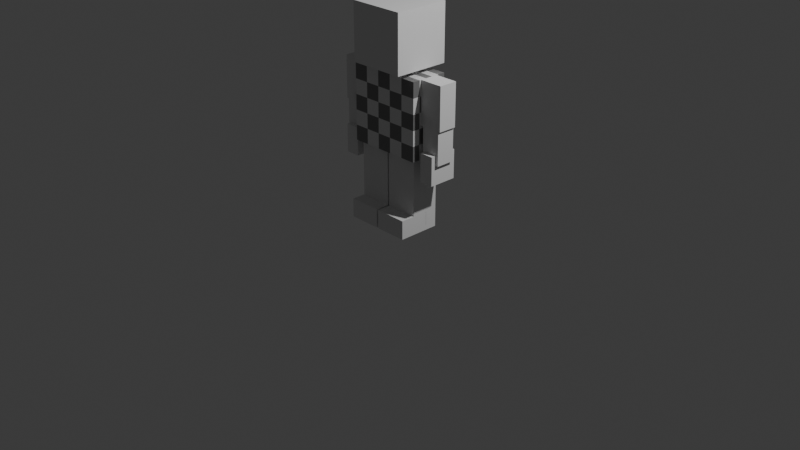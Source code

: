 # Source: player_main.blend  (saved by Blender 4.1.23; exported with 4.5.12 LTS)
import bpy
from mathutils import Matrix  # noqa: F401  (used for matrix-valued properties, if any)

bpy.ops.wm.read_factory_settings(use_empty=True)
scene = bpy.context.scene
scene.name = 'Scene'

# ---- collections
col_collection = bpy.data.collections.new('Collection'); scene.collection.children.link(col_collection)

# ---- materials (node trees are filled in below, after node groups)
mat_material_001 = bpy.data.materials.new('Material.001')
mat_material_001.use_transparent_shadow = False

# ---- node groups
ng_geometry_nodes = bpy.data.node_groups.new('Geometry Nodes', 'GeometryNodeTree')
_s = ng_geometry_nodes.interface.new_socket(name='Geometry', in_out='OUTPUT', socket_type='NodeSocketGeometry')
_s = ng_geometry_nodes.interface.new_socket(name='Geometry', in_out='INPUT', socket_type='NodeSocketGeometry')
ng_geometry_nodes.is_modifier = True
_N = ng_geometry_nodes.nodes; _L = ng_geometry_nodes.links
n0 = _N.new('NodeGroupInput'); n0.name = 'Group Input'; n0.location = (-682, 63)
n1 = _N.new('NodeGroupOutput'); n1.name = 'Group Output'; n1.location = (401, 62)
n2 = _N.new('GeometryNodeSetMaterial'); n2.name = 'Set Material'; n2.location = (-375, 158)
n3 = _N.new('ShaderNodeTexChecker'); n3.name = 'Checker Texture'; n3.location = (-590, -27)
_L.new(n0.outputs[0], n1.inputs[0])
n1.is_active_output = True

# ---- material node trees
mat_material_001.use_nodes = True; mat_material_001.node_tree.nodes.clear()
_N = mat_material_001.node_tree.nodes; _L = mat_material_001.node_tree.links
n0 = _N.new('ShaderNodeBsdfPrincipled'); n0.name = 'Principled BSDF'; n0.location = (10, 300)
n1 = _N.new('ShaderNodeOutputMaterial'); n1.name = 'Material Output'; n1.location = (300, 300)
n2 = _N.new('ShaderNodeTexChecker'); n2.name = 'Checker Texture'; n2.location = (-251, 233)
_L.new(n0.outputs[0], n1.inputs[0])
_L.new(n2.outputs[0], n0.inputs[0])
n1.is_active_output = True

# ---- world
world_world = bpy.data.worlds.new('World'); scene.world = world_world
world_world.use_nodes = True; world_world.node_tree.nodes.clear()
_N = world_world.node_tree.nodes; _L = world_world.node_tree.links
n0 = _N.new('ShaderNodeOutputWorld'); n0.name = 'World Output'; n0.location = (300, 300)
n1 = _N.new('ShaderNodeBackground'); n1.name = 'Background'; n1.location = (10, 300)
n1.inputs[0].default_value = (0.05088, 0.05088, 0.05088, 1.0)
_L.new(n1.outputs[0], n0.inputs[0])
n0.is_active_output = True
world_world.color = (0.05088, 0.05088, 0.05088)
world_world.use_sun_shadow = False
world_world.sun_shadow_jitter_overblur = 0.0

# ---- cameras
cam_camera = bpy.data.cameras.new('Camera')
cam_camera.clip_end = 100.0
cam_camera.ortho_scale = 7.314

# ---- lights
light_light = bpy.data.lights.new('Light', 'POINT')
light_light.transmission_factor = 0.0
light_light.energy = 1000.0
light_light.shadow_soft_size = 0.1
light_light.shadow_maximum_resolution = 0.006
light_light.use_absolute_resolution = True

# ---- meshes
me_cube = bpy.data.meshes.new('Cube')
me_cube.from_pydata([(0.2, 0.4, 1.6), (0.2, 0.4, 0.8), (0.2, -0.4, 1.6), (0.2, -0.4, 0.8), (-0.2, 0.4, 1.6), (-0.2, 0.4, 0.8), (-0.2, -0.4, 1.6), (-0.2, -0.4, 0.8)], [], [(0, 4, 6, 2), (3, 2, 6, 7), (7, 6, 4, 5), (5, 1, 3, 7), (1, 0, 2, 3), (5, 4, 0, 1)])
_uv = me_cube.uv_layers.new(name='UVMap')
_uv.uv.foreach_set('vector', [0.7912, 0.8967, 0.7385, 0.8967, 0.7385, 0.7912, 0.7912, 0.7912, 0.8791, 0.211, 0.8791, 0.1055, 0.9319, 0.1055, 0.9319, 0.211, 0.633, 0.8967, 0.5275, 0.8967, 0.5275, 0.7912, 0.633, 0.7912, 0.9319, 0.1055, 0.8791, 0.1055, 0.8791, 2.186e-09, 0.9319, 6.797e-09, 0.7385, 0.8967, 0.633, 0.8967, 0.633, 0.7912, 0.7385, 0.7912, 0.8791, 0.3165, 0.8791, 0.211, 0.9319, 0.211, 0.9319, 0.3165])
me_cube.materials.append(mat_material_001)
me_cube.use_mirror_vertex_groups = False
me_cube.update()
me_cube_001 = bpy.data.meshes.new('Cube.001')
me_cube_001.from_pydata([(-0.15, -0.175, 0.05), (0.15, -0.175, 0.05), (-0.15, 0.175, 0.05), (0.15, 0.175, 0.05), (-0.15, -0.175, -0.4), (0.15, -0.175, -0.4), (0.15, 0.175, -0.4), (-0.15, 0.175, -0.4)], [], [(6, 3, 1, 5), (5, 1, 0, 4), (3, 2, 0, 1), (4, 0, 2, 7), (2, 3, 6, 7), (4, 7, 6, 5)])
_uv = me_cube_001.uv_layers.new(name='UVMap')
_uv.uv.foreach_set('vector', [0.7912, 0.9687, 0.7912, 0.9093, 0.8374, 0.9093, 0.8374, 0.9687, 0.9319, 0.05934, 0.9319, -1.063e-09, 0.9714, 2.395e-09, 0.9714, 0.05934, 0.4681, 0.9088, 0.4286, 0.9088, 0.4286, 0.8626, 0.4681, 0.8626, 0.8901, 0.683, 0.8901, 0.6236, 0.9363, 0.6236, 0.9363, 0.683, 0.4286, 0.9088, 0.4681, 0.9088, 0.4681, 0.9681, 0.4286, 0.9681, 0.8747, 0.6511, 0.8747, 0.6973, 0.8352, 0.6973, 0.8352, 0.6511])
me_cube_001.update()
me_cube_003 = bpy.data.meshes.new('Cube.003')
me_cube_003.from_pydata([(-0.625, -0.3646, -0.2083), (-0.625, -0.3646, 0.2083), (-0.625, 0.3646, -0.2083), (-0.625, 0.3646, 0.2083), (0.3125, -0.3646, -0.2083), (0.3125, -0.3646, 0.2083), (0.3125, 0.3646, -0.2083), (0.3125, 0.3646, 0.2083)], [], [(0, 1, 3, 2), (2, 3, 7, 6), (6, 7, 5, 4), (4, 5, 1, 0), (2, 6, 4, 0), (7, 3, 1, 5)])
_uv = me_cube_003.uv_layers.new(name='UVMap')
_uv.uv.foreach_set('vector', [0.9286, 0.9231, 0.8736, 0.9231, 0.8736, 0.8269, 0.9286, 0.8269, 0.511, 0.739, 0.456, 0.739, 0.456, 0.6154, 0.511, 0.6154, 0.9341, 0.4126, 0.8791, 0.4126, 0.8791, 0.3165, 0.9341, 0.3165, 0.8462, 0.8269, 0.7912, 0.8269, 0.7912, 0.7033, 0.8462, 0.7033, 0.456, 0.6154, 0.456, 0.739, 0.3599, 0.739, 0.3599, 0.6154, 0.3599, 0.6154, 0.3599, 0.739, 0.2637, 0.739, 0.2637, 0.6154])
me_cube_003.update()
me_cube_004 = bpy.data.meshes.new('Cube.004')
me_cube_004.from_pydata([(-0.15, -0.175, 0.05), (0.15, -0.175, 0.05), (-0.15, 0.175, 0.05), (0.15, 0.175, 0.05), (-0.15, -0.175, -0.4), (0.15, -0.175, -0.4), (0.15, 0.175, -0.4), (-0.15, 0.175, -0.4)], [], [(6, 3, 1, 5), (5, 1, 0, 4), (3, 2, 0, 1), (4, 0, 2, 7), (2, 3, 6, 7), (4, 7, 6, 5)])
_uv = me_cube_004.uv_layers.new(name='UVMap')
_uv.uv.foreach_set('vector', [0.9286, 0.8451, 0.9286, 0.7857, 0.9747, 0.7857, 0.9747, 0.8451, 0.9319, 0.1187, 0.9319, 0.05934, 0.9714, 0.05934, 0.9714, 0.1187, 0.9132, 0.9692, 0.8736, 0.9692, 0.8736, 0.9231, 0.9132, 0.9231, 0.5275, 0.956, 0.5275, 0.8967, 0.5736, 0.8967, 0.5736, 0.956, 0.9319, 0.1187, 0.9714, 0.1187, 0.9714, 0.178, 0.9319, 0.178, 0.9681, 0.9374, 0.9681, 0.9835, 0.9286, 0.9835, 0.9286, 0.9374])
me_cube_004.update()
me_cube_005 = bpy.data.meshes.new('Cube.005')
me_cube_005.from_pydata([(-0.625, -0.3646, -0.2083), (-0.625, -0.3646, 0.2083), (-0.625, 0.3646, -0.2083), (-0.625, 0.3646, 0.2083), (0.3125, -0.3646, -0.2083), (0.3125, -0.3646, 0.2083), (0.3125, 0.3646, -0.2083), (0.3125, 0.3646, 0.2083)], [], [(0, 1, 3, 2), (2, 3, 7, 6), (6, 7, 5, 4), (4, 5, 1, 0), (2, 6, 4, 0), (7, 3, 1, 5)])
_uv = me_cube_005.uv_layers.new(name='UVMap')
_uv.uv.foreach_set('vector', [0.9341, 0.5088, 0.8791, 0.5088, 0.8791, 0.4126, 0.9341, 0.4126, 0.511, 0.8626, 0.456, 0.8626, 0.456, 0.739, 0.511, 0.739, 0.9451, 0.6236, 0.8901, 0.6236, 0.8901, 0.5275, 0.9451, 0.5275, 0.8901, 0.6511, 0.8352, 0.6511, 0.8352, 0.5275, 0.8901, 0.5275, 0.3599, 0.739, 0.3599, 0.8626, 0.2637, 0.8626, 0.2637, 0.739, 0.456, 0.739, 0.456, 0.8626, 0.3599, 0.8626, 0.3599, 0.739])
me_cube_005.update()
me_cube_006 = bpy.data.meshes.new('Cube.006')
me_cube_006.from_pydata([(-0.15, -0.175, -0.4), (0.15, -0.175, -0.4), (-0.15, 0.175, -0.4), (0.15, 0.175, -0.4), (-0.15, -0.175, 0.05), (0.15, -0.175, 0.05), (0.15, 0.175, 0.05), (-0.15, 0.175, 0.05), (-0.15, -0.175, 0.05), (0.15, -0.175, 0.05), (0.15, 0.175, 0.05), (-0.15, 0.175, 0.05)], [], [(2, 3, 1, 0), (0, 4, 7, 2), (1, 5, 4, 0), (3, 6, 5, 1), (2, 7, 6, 3), (8, 9, 10, 11)])
_uv = me_cube_006.uv_layers.new(name='UVMap')
_uv.uv.foreach_set('vector', [0.9846, 0.5736, 0.9451, 0.5736, 0.9451, 0.5275, 0.9846, 0.5275, 0.5736, 0.956, 0.5736, 0.8967, 0.6198, 0.8967, 0.6198, 0.956, 0.9319, 0.2374, 0.9319, 0.178, 0.9714, 0.178, 0.9714, 0.2374, 0.6198, 0.956, 0.6198, 0.8967, 0.6659, 0.8967, 0.6659, 0.956, 0.9319, 0.2967, 0.9319, 0.2374, 0.9714, 0.2374, 0.9714, 0.2967, 0.9451, 0.5736, 0.9846, 0.5736, 0.9846, 0.6198, 0.9451, 0.6198])
me_cube_006.update()
me_cube_007 = bpy.data.meshes.new('Cube.007')
me_cube_007.from_pydata([(-0.15, -0.175, -0.4), (0.15, -0.175, -0.4), (-0.15, 0.175, -0.4), (0.15, 0.175, -0.4), (-0.15, -0.175, 0.05), (0.15, -0.175, 0.05), (0.15, 0.175, 0.05), (-0.15, 0.175, 0.05), (-0.15, -0.175, 0.05), (0.15, -0.175, 0.05), (0.15, 0.175, 0.05), (-0.15, 0.175, 0.05)], [], [(2, 3, 1, 0), (0, 4, 7, 2), (1, 5, 4, 0), (3, 6, 5, 1), (2, 7, 6, 3), (8, 9, 10, 11)])
_uv = me_cube_007.uv_layers.new(name='UVMap')
_uv.uv.foreach_set('vector', [0.3033, 0.9912, 0.2637, 0.9912, 0.2637, 0.9451, 0.3033, 0.9451, 0.6659, 0.956, 0.6659, 0.8967, 0.7121, 0.8967, 0.7121, 0.956, 0.9341, 0.3758, 0.9341, 0.3165, 0.9736, 0.3165, 0.9736, 0.3758, 0.7121, 0.956, 0.7121, 0.8967, 0.7582, 0.8967, 0.7582, 0.956, 0.9341, 0.4352, 0.9341, 0.3758, 0.9736, 0.3758, 0.9736, 0.4352, 0.3033, 0.9451, 0.3429, 0.9451, 0.3429, 0.9912, 0.3033, 0.9912])
me_cube_007.update()
me_cube_008 = bpy.data.meshes.new('Cube.008')
me_cube_008.from_pydata([(-0.1, -8.941e-08, 0.1), (0.1, -8.941e-08, 0.1), (-0.1, 0.25, 0.1), (0.1, 0.25, 0.1), (-0.1, -8.941e-08, -0.35), (0.1, -8.941e-08, -0.35), (0.1, 0.25, -0.35), (-0.1, 0.25, -0.35)], [], [(6, 3, 1, 5), (5, 1, 0, 4), (3, 2, 0, 1), (4, 0, 2, 7), (2, 3, 6, 7), (4, 7, 6, 5)])
_uv = me_cube_008.uv_layers.new(name='UVMap')
_uv.uv.foreach_set('vector', [0.8374, 0.9687, 0.8374, 0.9093, 0.8703, 0.9093, 0.8703, 0.9687, 0.9698, 0.7626, 0.9698, 0.7033, 0.9962, 0.7033, 0.9962, 0.7626, 0.8725, 0.8187, 0.8462, 0.8187, 0.8462, 0.7857, 0.8725, 0.7857, 0.7582, 0.956, 0.7582, 0.8967, 0.7912, 0.8967, 0.7912, 0.956, 0.9681, 0.9374, 0.9945, 0.9374, 0.9945, 0.9967, 0.9681, 0.9967, 0.8989, 0.7857, 0.8989, 0.8187, 0.8725, 0.8187, 0.8725, 0.7857])
me_cube_008.update()
me_cube_009 = bpy.data.meshes.new('Cube.009')
me_cube_009.from_pydata([(-0.1, -0.25, 0.1), (0.1, -0.25, 0.1), (-0.1, -2.98e-08, 0.1), (0.1, -2.98e-08, 0.1), (-0.1, -0.25, -0.35), (0.1, -0.25, -0.35), (0.1, -2.98e-08, -0.35), (-0.1, -2.98e-08, -0.35)], [], [(6, 3, 1, 5), (5, 1, 0, 4), (3, 2, 0, 1), (4, 0, 2, 7), (2, 3, 6, 7), (4, 7, 6, 5)])
_uv = me_cube_009.uv_layers.new(name='UVMap')
_uv.uv.foreach_set('vector', [0.9363, 0.683, 0.9363, 0.6236, 0.9692, 0.6236, 0.9692, 0.683, 0.9714, 0.05934, 0.9714, -1.534e-09, 0.9978, 7.712e-10, 0.9978, 0.05934, 0.9549, 0.878, 0.9286, 0.878, 0.9286, 0.8451, 0.9549, 0.8451, 0.9341, 0.4945, 0.9341, 0.4352, 0.967, 0.4352, 0.967, 0.4945, 0.9286, 0.878, 0.9549, 0.878, 0.9549, 0.9374, 0.9286, 0.9374, 0.9253, 0.7857, 0.9253, 0.8187, 0.8989, 0.8187, 0.8989, 0.7857])
me_cube_009.update()
me_cube_010 = bpy.data.meshes.new('Cube.010')
me_cube_010.from_pydata([(-0.1, -0.1, -0.35), (0.1, -0.1, -0.35), (-0.1, 0.1, -0.35), (0.1, 0.1, -0.35), (-0.1, -0.1, 0.1), (0.1, -0.1, 0.1), (0.1, 0.1, 0.1), (-0.1, 0.1, 0.1), (-0.1, -0.1, 0.1), (0.1, -0.1, 0.1), (0.1, 0.1, 0.1), (-0.1, 0.1, 0.1)], [], [(2, 3, 1, 0), (0, 4, 7, 2), (1, 5, 4, 0), (3, 6, 5, 1), (2, 7, 6, 3), (8, 11, 10, 9)])
_uv = me_cube_010.uv_layers.new(name='UVMap')
_uv.uv.foreach_set('vector', [0.9604, 0.5209, 0.9341, 0.5209, 0.9341, 0.4945, 0.9604, 0.4945, 0.9549, 0.9044, 0.9549, 0.8451, 0.9813, 0.8451, 0.9813, 0.9044, 0.9714, 0.178, 0.9714, 0.1187, 0.9978, 0.1187, 0.9978, 0.178, 0.967, 0.4945, 0.967, 0.4352, 0.9934, 0.4352, 0.9934, 0.4945, 0.9714, 0.2374, 0.9714, 0.178, 0.9978, 0.178, 0.9978, 0.2374, 0.3725, 0.9451, 0.3725, 0.9714, 0.3462, 0.9714, 0.3462, 0.9451])
me_cube_010.update()
me_cube_011 = bpy.data.meshes.new('Cube.011')
me_cube_011.from_pydata([(-0.1, -0.1, -0.35), (0.1, -0.1, -0.35), (-0.1, 0.1, -0.35), (0.1, 0.1, -0.35), (-0.1, -0.1, 0.1), (0.1, -0.1, 0.1), (0.1, 0.1, 0.1), (-0.1, 0.1, 0.1), (-0.1, -0.1, 0.1), (0.1, -0.1, 0.1), (0.1, 0.1, 0.1), (-0.1, 0.1, 0.1)], [], [(2, 3, 1, 0), (0, 4, 7, 2), (1, 5, 4, 0), (3, 6, 5, 1), (2, 7, 6, 3), (8, 11, 10, 9)])
_uv = me_cube_011.uv_layers.new(name='UVMap')
_uv.uv.foreach_set('vector', [0.3989, 0.9451, 0.3989, 0.9714, 0.3725, 0.9714, 0.3725, 0.9451, 0.9692, 0.683, 0.9692, 0.6236, 0.9956, 0.6236, 0.9956, 0.683, 0.9714, 0.2967, 0.9714, 0.2374, 0.9978, 0.2374, 0.9978, 0.2967, 0.9714, 0.1187, 0.9714, 0.05934, 0.9978, 0.05934, 0.9978, 0.1187, 0.9736, 0.3758, 0.9736, 0.3165, 1.0, 0.3165, 1.0, 0.3758, 0.3989, 0.9451, 0.4253, 0.9451, 0.4253, 0.9714, 0.3989, 0.9714])
me_cube_011.update()
me_cube_012 = bpy.data.meshes.new('Cube.012')
me_cube_012.from_pydata([(0.3125, 0.1562, -0.4167), (0.3125, -0.1563, -0.4167), (-0.3125, 0.1562, -0.4167), (-0.3125, -0.1563, -0.4167), (0.3125, 0.1562, 0.2083), (0.3125, -0.1563, 0.2083), (-0.3125, 0.1562, 0.2083), (-0.3125, -0.1563, 0.2083)], [], [(0, 1, 3, 2), (2, 3, 7, 6), (6, 7, 5, 4), (4, 5, 1, 0), (2, 6, 4, 0), (7, 3, 1, 5)])
_uv = me_cube_012.uv_layers.new(name='UVMap')
_uv.uv.foreach_set('vector', [0.2473, 0.9615, 0.206, 0.9615, 0.206, 0.8791, 0.2473, 0.8791, 0.1648, 0.9615, 0.1236, 0.9615, 0.1236, 0.8791, 0.1648, 0.8791, 0.206, 0.9615, 0.1648, 0.9615, 0.1648, 0.8791, 0.206, 0.8791, 5.674e-09, 0.8791, 0.04121, 0.8791, 0.04121, 0.9615, -1.531e-09, 0.9615, 0.2637, 0.9451, 0.2637, 0.8626, 0.3462, 0.8626, 0.3462, 0.9451, 0.8736, 0.8269, 0.8736, 0.9093, 0.7912, 0.9093, 0.7912, 0.8269])
me_cube_012.update()
me_cube_013 = bpy.data.meshes.new('Cube.013')
me_cube_013.from_pydata([(0.3125, 0.1563, -0.4167), (0.3125, -0.1562, -0.4167), (-0.3125, 0.1563, -0.4167), (-0.3125, -0.1562, -0.4167), (0.3125, 0.1563, 0.2083), (0.3125, -0.1562, 0.2083), (-0.3125, 0.1563, 0.2083), (-0.3125, -0.1562, 0.2083)], [], [(0, 1, 3, 2), (2, 3, 7, 6), (6, 7, 5, 4), (4, 5, 1, 0), (2, 6, 4, 0), (7, 3, 1, 5)])
_uv = me_cube_013.uv_layers.new(name='UVMap')
_uv.uv.foreach_set('vector', [0.08242, 0.9615, 0.04121, 0.9615, 0.04121, 0.8791, 0.08242, 0.8791, 0.9698, 0.7857, 0.9286, 0.7857, 0.9286, 0.7033, 0.9698, 0.7033, 0.1236, 0.9615, 0.08242, 0.9615, 0.08242, 0.8791, 0.1236, 0.8791, 0.4681, 0.8626, 0.5093, 0.8626, 0.5093, 0.9451, 0.4681, 0.9451, 0.3462, 0.9451, 0.3462, 0.8626, 0.4286, 0.8626, 0.4286, 0.9451, 0.9286, 0.7033, 0.9286, 0.7857, 0.8462, 0.7857, 0.8462, 0.7033])
me_cube_013.update()
me_cube_014 = bpy.data.meshes.new('Cube.014')
me_cube_014.from_pydata([(-1.0, -1.0, -0.1667), (-1.0, -1.0, 1.833), (-1.0, 1.0, -0.1667), (-1.0, 1.0, 1.833), (1.0, -1.0, -0.1667), (1.0, -1.0, 1.833), (1.0, 1.0, -0.1667), (1.0, 1.0, 1.833)], [], [(0, 1, 3, 2), (2, 3, 7, 6), (6, 7, 5, 4), (4, 5, 1, 0), (2, 6, 4, 0), (7, 3, 1, 5)])
_uv = me_cube_014.uv_layers.new(name='UVMap')
_uv.uv.foreach_set('vector', [9.081e-09, 0.6154, 3.214e-08, 0.3516, 0.2637, 0.3516, 0.2637, 0.6154, 0.2637, 0.6154, 0.2637, 0.3516, 0.5275, 0.3516, 0.5275, 0.6154, 0.5275, 0.2637, 0.5275, 6.813e-09, 0.7912, 2.987e-08, 0.7912, 0.2637, 0.5275, 0.5275, 0.5275, 0.2637, 0.7912, 0.2637, 0.7912, 0.5275, 0.7912, 0.7912, 0.5275, 0.7912, 0.5275, 0.5275, 0.7912, 0.5275, 0.2637, 0.8791, 1.744e-09, 0.8791, 2.48e-08, 0.6154, 0.2637, 0.6154])
me_cube_014.update()
me_cube_015 = bpy.data.meshes.new('Cube.015')
me_cube_015.from_pydata([(-1.0, -1.333, -0.3333), (-1.0, -1.333, 0.6667), (-1.0, 1.333, -0.3333), (-1.0, 1.333, 0.6667), (1.0, -1.333, -0.3333), (1.0, -1.333, 0.6667), (1.0, 1.333, -0.3333), (1.0, 1.333, 0.6667)], [], [(0, 1, 3, 2), (2, 3, 7, 6), (6, 7, 5, 4), (4, 5, 1, 0), (2, 6, 4, 0), (7, 3, 1, 5)])
_uv = me_cube_015.uv_layers.new(name='UVMap')
_uv.uv.foreach_set('vector', [0.8352, 0.3516, 0.7912, 0.3516, 0.7912, -1.1e-08, 0.8352, -7.686e-09, 0.8791, 0.2637, 0.8352, 0.2637, 0.8352, -7.686e-09, 0.8791, -4.368e-09, 0.8352, 0.7033, 0.7912, 0.7033, 0.7912, 0.3516, 0.8352, 0.3516, 0.8791, 0.5275, 0.8352, 0.5275, 0.8352, 0.2637, 0.8791, 0.2637, 0.2637, 0.3516, 6.977e-10, 0.3516, 3.144e-08, 2.749e-15, 0.2637, 2.306e-08, 0.5275, 0.3516, 0.2637, 0.3516, 0.2637, 7.337e-09, 0.5275, 3.039e-08])
me_cube_015.update()

# ---- objects
ob_body = bpy.data.objects.new('body', me_cube)
ob_light = bpy.data.objects.new('Light', light_light)
ob_camera = bpy.data.objects.new('Camera', cam_camera)
ob_upper_leg_l = bpy.data.objects.new('upper-leg-l', me_cube_001)
ob_foot_l = bpy.data.objects.new('foot-l', me_cube_003)
ob_upper_leg_r = bpy.data.objects.new('upper-leg-r', me_cube_004)
ob_foot_r = bpy.data.objects.new('foot-r', me_cube_005)
ob_lower_leg_l = bpy.data.objects.new('lower-leg-l', me_cube_006)
ob_lower_leg_r = bpy.data.objects.new('lower-leg-r', me_cube_007)
ob_upper_arm_r = bpy.data.objects.new('upper-arm-r', me_cube_008)
ob_upper_arm_l = bpy.data.objects.new('upper-arm-l', me_cube_009)
ob_lower_arm_r = bpy.data.objects.new('lower-arm-r', me_cube_010)
ob_lower_arm_l = bpy.data.objects.new('lower-arm-l', me_cube_011)
ob_hand_r = bpy.data.objects.new('hand-r', me_cube_012)
ob_hand_l = bpy.data.objects.new('hand-l', me_cube_013)
ob_head = bpy.data.objects.new('head', me_cube_014)
ob_neck = bpy.data.objects.new('neck', me_cube_015)

# ---- transforms, parenting, visibility, modifiers, constraints
ob_body.location = (0.0, 0.0, 0.0)
ob_body.rotation_euler = (0.0, -0.0, -4.712)
ob_body.lock_rotations_4d = False
ob_body.empty_display_type = 'ARROWS'
ob_body.lineart.crease_threshold = 0.0
_m = ob_body.modifiers.new('GeometryNodes', 'NODES')
_m.node_group = ng_geometry_nodes
ob_light.location = (4.08, 1.01, 5.9)
ob_light.rotation_euler = (0.6503, 0.05522, 1.866)
ob_light.lock_rotations_4d = False
ob_light.empty_display_type = 'ARROWS'
ob_light.color = (0.0, 0.0, 0.0, 0.0)
ob_light.lineart.crease_threshold = 0.0
ob_camera.location = (7.36, -6.93, 4.96)
ob_camera.rotation_euler = (1.109, 0.0, 0.8149)
ob_camera.lock_rotations_4d = False
ob_camera.empty_display_type = 'ARROWS'
ob_camera.color = (0.0, 0.0, 0.0, 0.0)
ob_camera.display_type = 'WIRE'
ob_camera.lineart.crease_threshold = 0.0
ob_upper_leg_l.parent = ob_body
ob_upper_leg_l.matrix_parent_inverse = Matrix(((1.192e-08, 1.0, 0.0, -0.0), (-1.0, 1.192e-08, -0.0, 0.0), (0.0, -0.0, 1.0, -0.0), (-0.0, 0.0, -0.0, 1.0)))
ob_upper_leg_l.location = (0.185, -2.206e-09, 0.8)
ob_upper_leg_l.rotation_euler = (0.0, -0.0, -4.712)
ob_foot_l.parent = ob_lower_leg_l
ob_foot_l.matrix_parent_inverse = Matrix(((1.192e-08, 1.0, -0.0, 0.0), (-1.0, 1.192e-08, 0.0, 0.185), (-0.0, -0.0, 1.0, -0.45), (-0.0, 0.0, -0.0, 1.0)))
ob_foot_l.location = (0.185, -9.779e-09, 0.1)
ob_foot_l.rotation_euler = (0.0, -0.0, -4.712)
ob_foot_l.scale = (0.48, 0.48, 0.48)
ob_upper_leg_r.parent = ob_body
ob_upper_leg_r.matrix_parent_inverse = Matrix(((1.192e-08, 1.0, 0.0, -0.0), (-1.0, 1.192e-08, -0.0, 0.0), (0.0, -0.0, 1.0, -0.0), (-0.0, 0.0, -0.0, 1.0)))
ob_upper_leg_r.location = (-0.185, 2.206e-09, 0.8)
ob_upper_leg_r.rotation_euler = (0.0, -0.0, -4.712)
ob_foot_r.parent = ob_lower_leg_r
ob_foot_r.matrix_parent_inverse = Matrix(((1.192e-08, 1.0, 0.0, -0.0), (-1.0, 1.192e-08, -0.0, -0.185), (0.0, 0.0, 1.0, -0.45), (-0.0, 0.0, -0.0, 1.0)))
ob_foot_r.location = (-0.185, -2.328e-09, 0.1)
ob_foot_r.rotation_euler = (0.0, -0.0, -4.712)
ob_foot_r.scale = (0.48, 0.48, 0.48)
ob_lower_leg_l.parent = ob_upper_leg_l
ob_lower_leg_l.matrix_parent_inverse = Matrix(((1.192e-08, 1.0, -0.0, 0.0), (-1.0, 1.192e-08, 0.0, 0.185), (-0.0, -0.0, 1.0, -0.8), (-0.0, 0.0, -0.0, 1.0)))
ob_lower_leg_l.location = (0.185, -2.206e-09, 0.45)
ob_lower_leg_l.rotation_euler = (0.0, -0.0, -4.712)
ob_lower_leg_r.parent = ob_upper_leg_r
ob_lower_leg_r.matrix_parent_inverse = Matrix(((1.192e-08, 1.0, 0.0, -0.0), (-1.0, 1.192e-08, -0.0, -0.185), (0.0, 0.0, 1.0, -0.8), (-0.0, 0.0, -0.0, 1.0)))
ob_lower_leg_r.location = (-0.185, 2.206e-09, 0.45)
ob_lower_leg_r.rotation_euler = (0.0, -0.0, -4.712)
ob_upper_arm_r.parent = ob_body
ob_upper_arm_r.matrix_parent_inverse = Matrix(((1.192e-08, 1.0, 0.0, -0.0), (-1.0, 1.192e-08, -0.0, 0.0), (0.0, -0.0, 1.0, -0.0), (-0.0, 0.0, -0.0, 1.0)))
ob_upper_arm_r.location = (-0.4, 0.0, 1.5)
ob_upper_arm_r.rotation_euler = (0.0, -0.0, -4.712)
ob_upper_arm_l.parent = ob_body
ob_upper_arm_l.matrix_parent_inverse = Matrix(((1.192e-08, 1.0, 0.0, -0.0), (-1.0, 1.192e-08, -0.0, 0.0), (0.0, -0.0, 1.0, -0.0), (-0.0, 0.0, -0.0, 1.0)))
ob_upper_arm_l.location = (0.4, 0.0, 1.5)
ob_upper_arm_l.rotation_euler = (0.0, -0.0, -4.712)
ob_lower_arm_r.parent = ob_upper_arm_r
ob_lower_arm_r.matrix_parent_inverse = Matrix(((1.192e-08, 1.0, 0.0, 4.77e-09), (-1.0, 1.192e-08, -0.0, -0.4), (0.0, 0.0, 1.0, -1.5), (-0.0, 0.0, -0.0, 1.0)))
ob_lower_arm_r.location = (-0.53, 6.32e-09, 1.15)
ob_lower_arm_r.rotation_euler = (0.0, -0.0, -4.712)
ob_lower_arm_l.parent = ob_upper_arm_l
ob_lower_arm_l.matrix_parent_inverse = Matrix(((1.192e-08, 1.0, 0.0, -4.77e-09), (-1.0, 1.192e-08, -0.0, 0.4), (0.0, -0.0, 1.0, -1.5), (-0.0, 0.0, -0.0, 1.0)))
ob_lower_arm_l.location = (0.53, 0.0, 1.15)
ob_lower_arm_l.rotation_euler = (0.0, -0.0, -4.712)
ob_hand_r.parent = ob_lower_arm_r
ob_hand_r.matrix_parent_inverse = Matrix(((1.192e-08, 1.0, 0.0, -0.0), (-1.0, 1.192e-08, -0.0, -0.53), (0.0, 0.0, 1.0, -1.15), (-0.0, 0.0, -0.0, 1.0)))
ob_hand_r.location = (-0.525, 6.261e-09, 0.8)
ob_hand_r.rotation_euler = (0.0, -0.0, -4.712)
ob_hand_r.scale = (0.48, 0.48, 0.48)
ob_hand_l.parent = ob_lower_arm_l
ob_hand_l.matrix_parent_inverse = Matrix(((1.192e-08, 1.0, 0.0, -6.32e-09), (-1.0, 1.192e-08, -0.0, 0.53), (0.0, -0.0, 1.0, -1.15), (-0.0, 0.0, -0.0, 1.0)))
ob_hand_l.location = (0.525, -6.261e-09, 0.8)
ob_hand_l.rotation_euler = (0.0, -0.0, -4.712)
ob_hand_l.scale = (0.48, 0.48, 0.48)
ob_head.parent = ob_neck
ob_head.matrix_parent_inverse = Matrix(((7.95e-08, 6.667, 0.0, -0.0), (-6.667, 7.95e-08, -0.0, 0.0), (0.0, -0.0, 6.667, -10.67), (-0.0, 0.0, -0.0, 1.0)))
ob_head.location = (0.0, 0.0, 1.7)
ob_head.rotation_euler = (0.0, -0.0, -4.712)
ob_head.scale = (0.3, 0.3, 0.3)
ob_neck.parent = ob_body
ob_neck.matrix_parent_inverse = Matrix(((1.192e-08, 1.0, 0.0, -0.0), (-1.0, 1.192e-08, -0.0, 0.0), (0.0, -0.0, 1.0, -0.0), (-0.0, 0.0, -0.0, 1.0)))
ob_neck.location = (0.0, 0.0, 1.6)
ob_neck.rotation_euler = (0.0, -0.0, -4.712)
ob_neck.scale = (0.15, 0.15, 0.15)

# ---- collection membership
col_collection.objects.link(ob_body)
col_collection.objects.link(ob_light)
col_collection.objects.link(ob_camera)
col_collection.objects.link(ob_upper_leg_l)
col_collection.objects.link(ob_foot_l)
col_collection.objects.link(ob_upper_leg_r)
col_collection.objects.link(ob_foot_r)
col_collection.objects.link(ob_lower_leg_l)
col_collection.objects.link(ob_lower_leg_r)
col_collection.objects.link(ob_upper_arm_r)
col_collection.objects.link(ob_upper_arm_l)
col_collection.objects.link(ob_lower_arm_r)
col_collection.objects.link(ob_lower_arm_l)
col_collection.objects.link(ob_hand_r)
col_collection.objects.link(ob_hand_l)
col_collection.objects.link(ob_head)
col_collection.objects.link(ob_neck)

# ---- scene / render settings (as saved in the file)
scene.camera = ob_camera
scene.frame_start = 1; scene.frame_end = 250; scene.frame_set(1)
scene.render.engine = 'BLENDER_EEVEE_NEXT'
scene.cycles.sampling_pattern = 'TABULATED_SOBOL'
scene.eevee.ray_tracing_options.trace_max_roughness = 0.0
bpy.context.view_layer.update()
